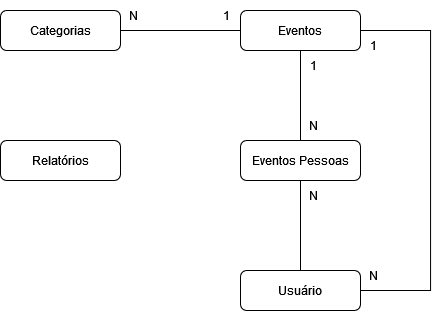

The diagram above was exported from draw.io. Its source (the exported page's mxGraphModel, read from the mxfile embedded in the PNG):
<mxGraphModel dx="1235" dy="656" grid="1" gridSize="10" guides="1" tooltips="1" connect="1" arrows="1" fold="1" page="1" pageScale="1" pageWidth="827" pageHeight="1169" math="0" shadow="0">
  <root>
    <mxCell id="WIyWlLk6GJQsqaUBKTNV-0" />
    <mxCell id="WIyWlLk6GJQsqaUBKTNV-1" parent="WIyWlLk6GJQsqaUBKTNV-0" />
    <mxCell id="WIyWlLk6GJQsqaUBKTNV-3" value="Categorias" style="rounded=1;whiteSpace=wrap;html=1;fontSize=12;glass=0;strokeWidth=1;shadow=0;" parent="WIyWlLk6GJQsqaUBKTNV-1" vertex="1">
      <mxGeometry x="100" y="80" width="120" height="40" as="geometry" />
    </mxCell>
    <mxCell id="WIyWlLk6GJQsqaUBKTNV-7" value="Eventos" style="rounded=1;whiteSpace=wrap;html=1;fontSize=12;glass=0;strokeWidth=1;shadow=0;" parent="WIyWlLk6GJQsqaUBKTNV-1" vertex="1">
      <mxGeometry x="340" y="80" width="120" height="40" as="geometry" />
    </mxCell>
    <mxCell id="WIyWlLk6GJQsqaUBKTNV-11" value="Eventos Pessoas" style="rounded=1;whiteSpace=wrap;html=1;fontSize=12;glass=0;strokeWidth=1;shadow=0;" parent="WIyWlLk6GJQsqaUBKTNV-1" vertex="1">
      <mxGeometry x="340" y="210" width="120" height="40" as="geometry" />
    </mxCell>
    <mxCell id="WIyWlLk6GJQsqaUBKTNV-12" value="&lt;div&gt;Relatórios&lt;/div&gt;" style="rounded=1;whiteSpace=wrap;html=1;fontSize=12;glass=0;strokeWidth=1;shadow=0;" parent="WIyWlLk6GJQsqaUBKTNV-1" vertex="1">
      <mxGeometry x="100" y="210" width="120" height="40" as="geometry" />
    </mxCell>
    <mxCell id="ZCSu2C0Ntcd9hrFkm_oT-0" value="Usuário" style="rounded=1;whiteSpace=wrap;html=1;fontSize=12;glass=0;strokeWidth=1;shadow=0;" vertex="1" parent="WIyWlLk6GJQsqaUBKTNV-1">
      <mxGeometry x="340" y="340" width="120" height="40" as="geometry" />
    </mxCell>
    <mxCell id="ZCSu2C0Ntcd9hrFkm_oT-3" value="" style="endArrow=none;html=1;rounded=0;entryX=0.5;entryY=0;entryDx=0;entryDy=0;exitX=0.5;exitY=1;exitDx=0;exitDy=0;" edge="1" parent="WIyWlLk6GJQsqaUBKTNV-1" source="WIyWlLk6GJQsqaUBKTNV-7" target="WIyWlLk6GJQsqaUBKTNV-11">
      <mxGeometry width="50" height="50" relative="1" as="geometry">
        <mxPoint x="390" y="320" as="sourcePoint" />
        <mxPoint x="440" y="270" as="targetPoint" />
      </mxGeometry>
    </mxCell>
    <mxCell id="ZCSu2C0Ntcd9hrFkm_oT-4" value="" style="endArrow=none;html=1;rounded=0;entryX=0.5;entryY=0;entryDx=0;entryDy=0;exitX=0.5;exitY=1;exitDx=0;exitDy=0;" edge="1" parent="WIyWlLk6GJQsqaUBKTNV-1" source="WIyWlLk6GJQsqaUBKTNV-11" target="ZCSu2C0Ntcd9hrFkm_oT-0">
      <mxGeometry width="50" height="50" relative="1" as="geometry">
        <mxPoint x="410" y="130" as="sourcePoint" />
        <mxPoint x="410" y="210" as="targetPoint" />
      </mxGeometry>
    </mxCell>
    <mxCell id="ZCSu2C0Ntcd9hrFkm_oT-5" value="" style="endArrow=none;html=1;rounded=0;entryX=1;entryY=0.5;entryDx=0;entryDy=0;exitX=0;exitY=0.5;exitDx=0;exitDy=0;" edge="1" parent="WIyWlLk6GJQsqaUBKTNV-1" source="WIyWlLk6GJQsqaUBKTNV-7" target="WIyWlLk6GJQsqaUBKTNV-3">
      <mxGeometry width="50" height="50" relative="1" as="geometry">
        <mxPoint x="410" y="250" as="sourcePoint" />
        <mxPoint x="410" y="330" as="targetPoint" />
      </mxGeometry>
    </mxCell>
    <mxCell id="ZCSu2C0Ntcd9hrFkm_oT-8" value="" style="endArrow=none;html=1;rounded=0;entryX=1;entryY=0.5;entryDx=0;entryDy=0;exitX=1;exitY=0.5;exitDx=0;exitDy=0;edgeStyle=orthogonalEdgeStyle;" edge="1" parent="WIyWlLk6GJQsqaUBKTNV-1" source="WIyWlLk6GJQsqaUBKTNV-7" target="ZCSu2C0Ntcd9hrFkm_oT-0">
      <mxGeometry width="50" height="50" relative="1" as="geometry">
        <mxPoint x="410" y="130" as="sourcePoint" />
        <mxPoint x="410" y="210" as="targetPoint" />
        <Array as="points">
          <mxPoint x="530" y="100" />
          <mxPoint x="530" y="360" />
        </Array>
      </mxGeometry>
    </mxCell>
    <mxCell id="ZCSu2C0Ntcd9hrFkm_oT-9" value="1" style="text;html=1;strokeColor=none;fillColor=none;align=center;verticalAlign=middle;whiteSpace=wrap;rounded=0;" vertex="1" parent="WIyWlLk6GJQsqaUBKTNV-1">
      <mxGeometry x="296" y="70" width="60" height="30" as="geometry" />
    </mxCell>
    <mxCell id="ZCSu2C0Ntcd9hrFkm_oT-10" value="N" style="text;html=1;strokeColor=none;fillColor=none;align=center;verticalAlign=middle;whiteSpace=wrap;rounded=0;" vertex="1" parent="WIyWlLk6GJQsqaUBKTNV-1">
      <mxGeometry x="203" y="70" width="60" height="30" as="geometry" />
    </mxCell>
    <mxCell id="ZCSu2C0Ntcd9hrFkm_oT-11" value="1" style="text;html=1;strokeColor=none;fillColor=none;align=center;verticalAlign=middle;whiteSpace=wrap;rounded=0;" vertex="1" parent="WIyWlLk6GJQsqaUBKTNV-1">
      <mxGeometry x="383" y="120" width="60" height="30" as="geometry" />
    </mxCell>
    <mxCell id="ZCSu2C0Ntcd9hrFkm_oT-12" value="N" style="text;html=1;strokeColor=none;fillColor=none;align=center;verticalAlign=middle;whiteSpace=wrap;rounded=0;" vertex="1" parent="WIyWlLk6GJQsqaUBKTNV-1">
      <mxGeometry x="383" y="180" width="60" height="30" as="geometry" />
    </mxCell>
    <mxCell id="ZCSu2C0Ntcd9hrFkm_oT-13" value="N" style="text;html=1;strokeColor=none;fillColor=none;align=center;verticalAlign=middle;whiteSpace=wrap;rounded=0;" vertex="1" parent="WIyWlLk6GJQsqaUBKTNV-1">
      <mxGeometry x="383" y="250" width="60" height="30" as="geometry" />
    </mxCell>
    <mxCell id="ZCSu2C0Ntcd9hrFkm_oT-14" value="1" style="text;html=1;strokeColor=none;fillColor=none;align=center;verticalAlign=middle;whiteSpace=wrap;rounded=0;" vertex="1" parent="WIyWlLk6GJQsqaUBKTNV-1">
      <mxGeometry x="443" y="100" width="60" height="30" as="geometry" />
    </mxCell>
    <mxCell id="ZCSu2C0Ntcd9hrFkm_oT-15" value="N" style="text;html=1;strokeColor=none;fillColor=none;align=center;verticalAlign=middle;whiteSpace=wrap;rounded=0;" vertex="1" parent="WIyWlLk6GJQsqaUBKTNV-1">
      <mxGeometry x="443" y="330" width="60" height="30" as="geometry" />
    </mxCell>
  </root>
</mxGraphModel>